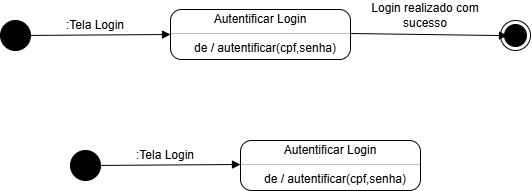

The diagram above was exported from draw.io. Its source (the exported page's mxGraphModel, read from the mxfile embedded in the PNG):
<mxGraphModel dx="893" dy="518" grid="1" gridSize="10" guides="1" tooltips="1" connect="1" arrows="1" fold="1" page="1" pageScale="1" pageWidth="3300" pageHeight="4681" math="0" shadow="0">
  <root>
    <mxCell id="0" />
    <mxCell id="1" parent="0" />
    <mxCell id="D6J_RcGRbFKvwE6w8q1E-2" parent="1" style="ellipse;fillColor=strokeColor;html=1;" value="" vertex="1">
      <mxGeometry height="30" width="30" x="1110" y="620" as="geometry" />
    </mxCell>
    <mxCell id="D6J_RcGRbFKvwE6w8q1E-3" parent="1" style="ellipse;html=1;shape=endState;fillColor=strokeColor;" value="" vertex="1">
      <mxGeometry height="30" width="30" x="1610" y="620" as="geometry" />
    </mxCell>
    <mxCell id="D6J_RcGRbFKvwE6w8q1E-5" edge="1" parent="1" source="D6J_RcGRbFKvwE6w8q1E-2" style="html=1;verticalAlign=bottom;labelBackgroundColor=none;endArrow=block;endFill=1;rounded=0;" value="">
      <mxGeometry relative="1" width="160" as="geometry">
        <mxPoint x="1290" y="730" as="sourcePoint" />
        <mxPoint x="1280" y="634" as="targetPoint" />
      </mxGeometry>
    </mxCell>
    <mxCell id="D6J_RcGRbFKvwE6w8q1E-6" parent="1" style="text;html=1;whiteSpace=wrap;strokeColor=none;fillColor=none;align=center;verticalAlign=middle;rounded=0;" value=":Tela Login" vertex="1">
      <mxGeometry height="30" width="70" x="1170" y="610" as="geometry" />
    </mxCell>
    <mxCell id="D6J_RcGRbFKvwE6w8q1E-8" parent="1" style="fontStyle=1;align=center;verticalAlign=middle;childLayout=stackLayout;horizontal=1;horizontalStack=0;resizeParent=1;resizeParentMax=0;resizeLast=0;marginBottom=0;rounded=1;absoluteArcSize=1;arcSize=22;" value="" vertex="1">
      <mxGeometry height="50" width="180" x="1280" y="609" as="geometry" />
    </mxCell>
    <mxCell id="D6J_RcGRbFKvwE6w8q1E-9" parent="D6J_RcGRbFKvwE6w8q1E-8" style="html=1;align=center;spacing=0;verticalAlign=middle;strokeColor=none;fillColor=none;whiteSpace=wrap;" value="Autentificar Login" vertex="1">
      <mxGeometry height="20" width="180" as="geometry" />
    </mxCell>
    <mxCell id="D6J_RcGRbFKvwE6w8q1E-10" parent="D6J_RcGRbFKvwE6w8q1E-8" style="line;strokeWidth=0.25;fillColor=none;align=left;verticalAlign=middle;spacingTop=-1;spacingLeft=3;spacingRight=3;rotatable=0;labelPosition=right;points=[];portConstraint=eastwest;" value="" vertex="1">
      <mxGeometry height="8" width="180" y="20" as="geometry" />
    </mxCell>
    <mxCell id="D6J_RcGRbFKvwE6w8q1E-11" parent="D6J_RcGRbFKvwE6w8q1E-8" style="html=1;align=center;spacing=0;spacingLeft=10;verticalAlign=middle;strokeColor=none;fillColor=none;whiteSpace=wrap;" value="de / autentificar(cpf,senha)" vertex="1">
      <mxGeometry height="22" width="180" y="28" as="geometry" />
    </mxCell>
    <mxCell id="D6J_RcGRbFKvwE6w8q1E-18" edge="1" parent="1" style="html=1;verticalAlign=bottom;labelBackgroundColor=none;endArrow=block;endFill=1;rounded=0;entryX=0.233;entryY=0.505;entryDx=0;entryDy=0;entryPerimeter=0;" target="D6J_RcGRbFKvwE6w8q1E-3" value="">
      <mxGeometry relative="1" width="160" as="geometry">
        <mxPoint x="1460" y="633" as="sourcePoint" />
        <mxPoint x="1610" y="635" as="targetPoint" />
      </mxGeometry>
    </mxCell>
    <mxCell id="D6J_RcGRbFKvwE6w8q1E-19" parent="1" style="text;html=1;whiteSpace=wrap;strokeColor=none;fillColor=none;align=center;verticalAlign=middle;rounded=0;" value="Login realizado com sucesso" vertex="1">
      <mxGeometry height="30" width="130" x="1470" y="600" as="geometry" />
    </mxCell>
    <mxCell id="D6J_RcGRbFKvwE6w8q1E-26" parent="1" style="fontStyle=1;align=center;verticalAlign=middle;childLayout=stackLayout;horizontal=1;horizontalStack=0;resizeParent=1;resizeParentMax=0;resizeLast=0;marginBottom=0;rounded=1;absoluteArcSize=1;arcSize=22;" value="" vertex="1">
      <mxGeometry height="50" width="180" x="1350" y="740" as="geometry" />
    </mxCell>
    <mxCell id="D6J_RcGRbFKvwE6w8q1E-27" parent="D6J_RcGRbFKvwE6w8q1E-26" style="html=1;align=center;spacing=0;verticalAlign=middle;strokeColor=none;fillColor=none;whiteSpace=wrap;" value="Autentificar Login" vertex="1">
      <mxGeometry height="20" width="180" as="geometry" />
    </mxCell>
    <mxCell id="D6J_RcGRbFKvwE6w8q1E-28" parent="D6J_RcGRbFKvwE6w8q1E-26" style="line;strokeWidth=0.25;fillColor=none;align=left;verticalAlign=middle;spacingTop=-1;spacingLeft=3;spacingRight=3;rotatable=0;labelPosition=right;points=[];portConstraint=eastwest;" value="" vertex="1">
      <mxGeometry height="8" width="180" y="20" as="geometry" />
    </mxCell>
    <mxCell id="D6J_RcGRbFKvwE6w8q1E-29" parent="D6J_RcGRbFKvwE6w8q1E-26" style="html=1;align=center;spacing=0;spacingLeft=10;verticalAlign=middle;strokeColor=none;fillColor=none;whiteSpace=wrap;" value="de / autentificar(cpf,senha)" vertex="1">
      <mxGeometry height="22" width="180" y="28" as="geometry" />
    </mxCell>
    <mxCell id="D6J_RcGRbFKvwE6w8q1E-30" parent="1" style="ellipse;fillColor=strokeColor;html=1;" value="" vertex="1">
      <mxGeometry height="30" width="30" x="1180" y="750" as="geometry" />
    </mxCell>
    <mxCell id="D6J_RcGRbFKvwE6w8q1E-31" edge="1" parent="1" source="D6J_RcGRbFKvwE6w8q1E-30" style="html=1;verticalAlign=bottom;labelBackgroundColor=none;endArrow=block;endFill=1;rounded=0;" value="">
      <mxGeometry relative="1" width="160" as="geometry">
        <mxPoint x="1360" y="860" as="sourcePoint" />
        <mxPoint x="1350" y="764" as="targetPoint" />
      </mxGeometry>
    </mxCell>
    <mxCell id="D6J_RcGRbFKvwE6w8q1E-32" parent="1" style="text;html=1;whiteSpace=wrap;strokeColor=none;fillColor=none;align=center;verticalAlign=middle;rounded=0;" value=":Tela Login" vertex="1">
      <mxGeometry height="30" width="70" x="1240" y="740" as="geometry" />
    </mxCell>
  </root>
</mxGraphModel>